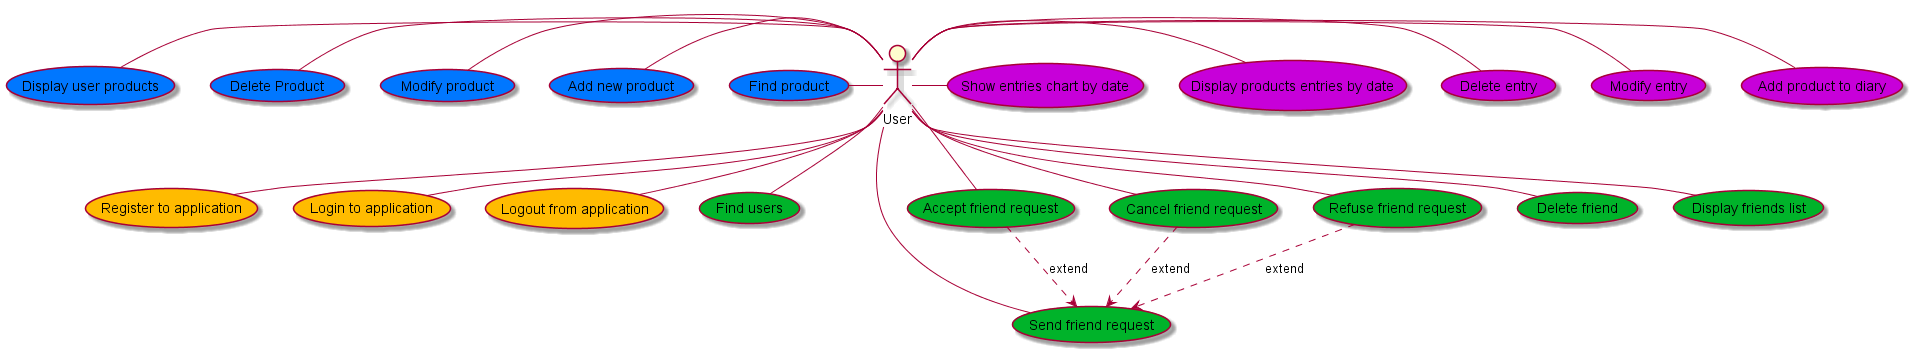

The diagram above was rendered by PlantUML. Its source (embedded in the PNG):
@startuml
' #ffbb00 - auth
' #00b32a - userFriends
' #0077ff - products
' #c700d9 - userProducts
' Actors declarations
actor User as U

' UseCases declarations

' Auth use cases declarations
"Register to application" as (Registration) #ffbb00
"Login to application" as (Login) #ffbb00
"Logout from application" as (Logout) #ffbb00

' UserFriends use cases declarations
"Find users" as (FindUsers) #00b32a
"Send friend request" as (SendFriendRequest) #00b32a
"Accept friend request" as (AcceptFriendRequest) #00b32a
"Cancel friend request" as (CancelFriendRequest) #00b32a
"Refuse friend request" as (RefuseFriendRequest) #00b32a
"Delete friend" as (DeleteFriend) #00b32a
"Display friends list" as (DisplayFriendsList) #00b32a

' Product use cases declarations
"Find product" as (FinProduct) #0077ff
"Add new product" as (AddNewProduct) #0077ff
"Modify product" as (ModifyProduct) #0077ff
"Delete Product" as (DeleteProduct) #0077ff
"Display user products" as (DisplayUserProducts) #0077ff

' UserProduct use cases declarations
"Add product to diary " as (AddProductToDiary) #c700d9
"Modify entry" as (ModifyEntry) #c700d9
"Delete entry" as (DeleteEntry) #c700d9
"Display products entries by date" as (DisplayProductEntriesByDate) #c700d9
"Show entries chart by date" as (ShowEntriesChartByDate) #c700d9

' Auth use cases
U -- Registration
U -- Login
U -- Logout

' UserFriends use cases
U -- FindUsers

U -- SendFriendRequest

CancelFriendRequest .down.> SendFriendRequest : extend
U -- CancelFriendRequest

RefuseFriendRequest .down.> SendFriendRequest : extend
U -- RefuseFriendRequest


AcceptFriendRequest .down.> SendFriendRequest : extend
U -- AcceptFriendRequest

U -- DisplayFriendsList

U -- DeleteFriend

' Product use casess
U -left- FinProduct
U -left- AddNewProduct
U -left- ModifyProduct
U -left- DeleteProduct
U -left- DisplayUserProducts

' UserProduct use cases
U -right- AddProductToDiary
U -right- ModifyEntry
U -right- DeleteEntry
U -right- DisplayProductEntriesByDate
U -right- ShowEntriesChartByDate

@enduml